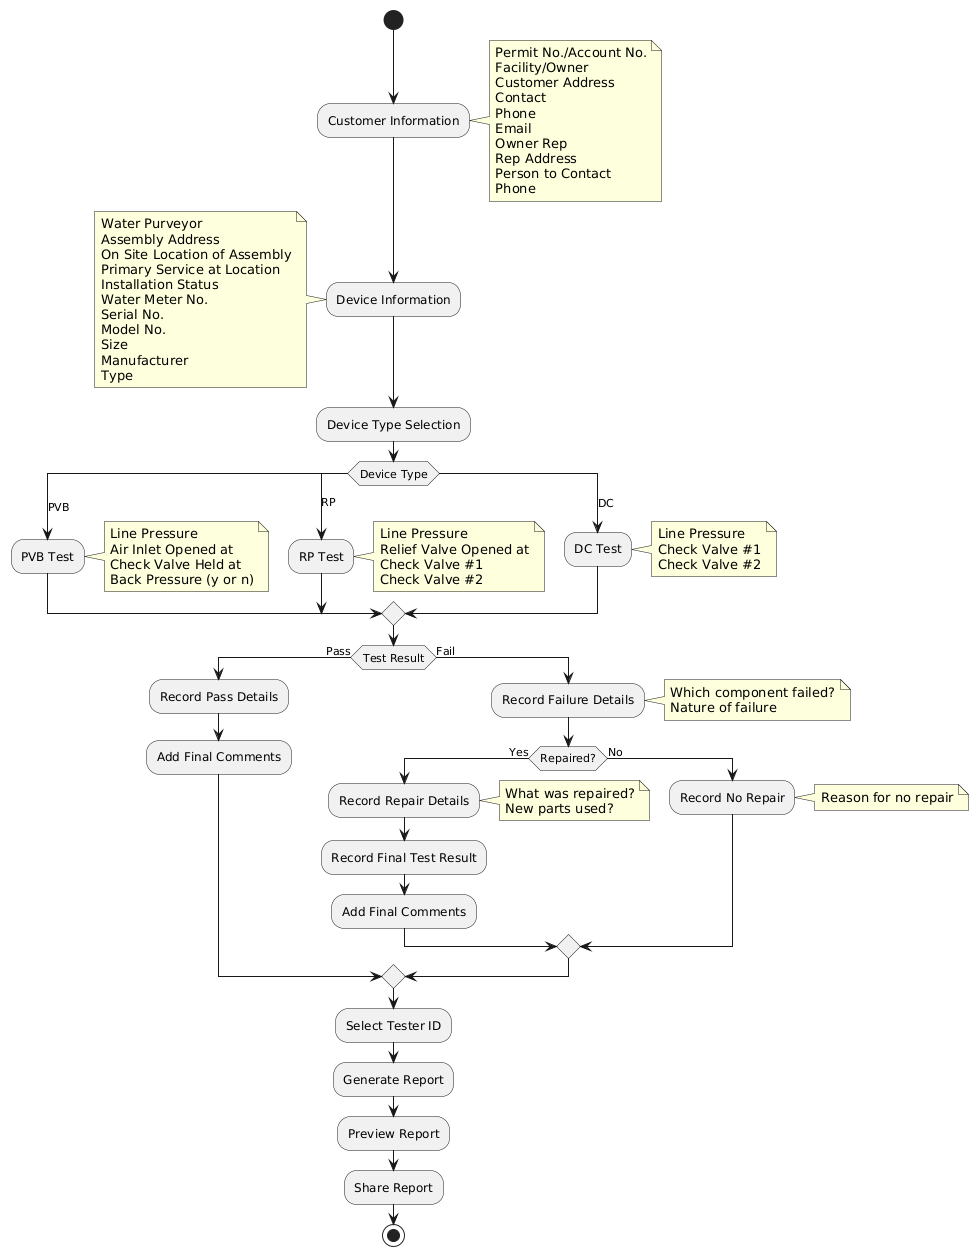

The diagram above was rendered by PlantUML. Its source (embedded in the PNG):
@startuml
start
:Customer Information;
note right
  Permit No./Account No.
  Facility/Owner
  Customer Address
  Contact
  Phone
  Email
  Owner Rep
  Rep Address
  Person to Contact
  Phone
end note

:Device Information;
note left
  Water Purveyor
  Assembly Address
  On Site Location of Assembly
  Primary Service at Location
  Installation Status
  Water Meter No.
  Serial No.
  Model No.
  Size
  Manufacturer
  Type
end note

:Device Type Selection;
switch (Device Type)
  case (PVB)
    :PVB Test;
    note right
      Line Pressure
      Air Inlet Opened at
      Check Valve Held at
      Back Pressure (y or n)
    end note
  case (RP)
    :RP Test;
    note right
      Line Pressure
      Relief Valve Opened at
      Check Valve #1
      Check Valve #2
    end note
  case (DC)
    :DC Test;
    note right
      Line Pressure
      Check Valve #1
      Check Valve #2
    end note
endswitch

if (Test Result) then (Pass)
  :Record Pass Details;
  :Add Final Comments;
else (Fail)
  :Record Failure Details;
  note right
    Which component failed?
    Nature of failure
  end note
  if (Repaired?) then (Yes)
    :Record Repair Details;
    note right
      What was repaired?
      New parts used?
    end note
    :Record Final Test Result;
    :Add Final Comments;
  else (No)
    :Record No Repair;
    note right
      Reason for no repair
    end note
  endif
endif

:Select Tester ID;
:Generate Report;
:Preview Report;
:Share Report;

stop
@enduml